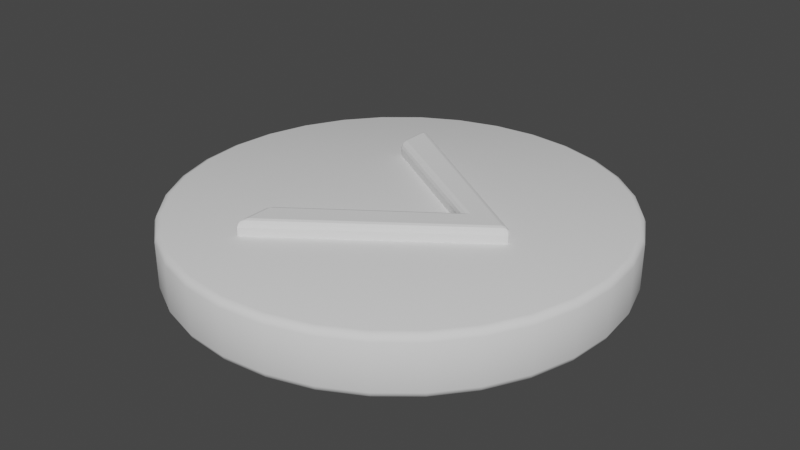# Source: button_0213.blend  (saved by Blender 2.93.21; exported with 4.5.12 LTS)
import bpy
from mathutils import Matrix  # noqa: F401  (used for matrix-valued properties, if any)

bpy.ops.wm.read_factory_settings(use_empty=True)
scene = bpy.context.scene
scene.name = 'Scene'

# ---- collections
col_collection = bpy.data.collections.new('Collection'); scene.collection.children.link(col_collection)

# ---- world
world_world = bpy.data.worlds.new('World'); scene.world = world_world
world_world.use_nodes = True; world_world.node_tree.nodes.clear()
_N = world_world.node_tree.nodes; _L = world_world.node_tree.links
n0 = _N.new('ShaderNodeOutputWorld'); n0.name = 'World Output'; n0.location = (300, 300)
n1 = _N.new('ShaderNodeBackground'); n1.name = 'Background'; n1.location = (10, 300)
n1.inputs[0].default_value = (0.05088, 0.05088, 0.05088, 1.0)
_L.new(n1.outputs[0], n0.inputs[0])
n0.is_active_output = True
world_world.color = (0.05088, 0.05088, 0.05088)
world_world.use_sun_shadow = False
world_world.sun_shadow_jitter_overblur = 0.0

# ---- meshes
me_cylinder = bpy.data.meshes.new('Cylinder')
me_cylinder.from_pydata([(0.0, 1.0, -0.1318), (0.0, 1.0, 0.1318), (0.1951, 0.9808, -0.1318), (0.1951, 0.9808, 0.1318), (0.3827, 0.9239, -0.1318), (0.3827, 0.9239, 0.1318), (0.5556, 0.8315, -0.1318), (0.5556, 0.8315, 0.1318), (0.7071, 0.7071, -0.1318), (0.7071, 0.7071, 0.1318), (0.8315, 0.5556, -0.1318), (0.8315, 0.5556, 0.1318), (0.9239, 0.3827, -0.1318), (0.9239, 0.3827, 0.1318), (0.9808, 0.1951, -0.1318), (0.9808, 0.1951, 0.1318), (1.0, -4.371e-08, -0.1318), (1.0, -4.371e-08, 0.1318), (0.9808, -0.1951, -0.1318), (0.9808, -0.1951, 0.1318), (0.9239, -0.3827, -0.1318), (0.9239, -0.3827, 0.1318), (0.8315, -0.5556, -0.1318), (0.8315, -0.5556, 0.1318), (0.7071, -0.7071, -0.1318), (0.7071, -0.7071, 0.1318), (0.5556, -0.8315, -0.1318), (0.5556, -0.8315, 0.1318), (0.3827, -0.9239, -0.1318), (0.3827, -0.9239, 0.1318), (0.1951, -0.9808, -0.1318), (0.1951, -0.9808, 0.1318), (-8.742e-08, -1.0, -0.1318), (-8.742e-08, -1.0, 0.1318), (-0.1951, -0.9808, -0.1318), (-0.1951, -0.9808, 0.1318), (-0.3827, -0.9239, -0.1318), (-0.3827, -0.9239, 0.1318), (-0.5556, -0.8315, -0.1318), (-0.5556, -0.8315, 0.1318), (-0.7071, -0.7071, -0.1318), (-0.7071, -0.7071, 0.1318), (-0.8315, -0.5556, -0.1318), (-0.8315, -0.5556, 0.1318), (-0.9239, -0.3827, -0.1318), (-0.9239, -0.3827, 0.1318), (-0.9808, -0.1951, -0.1318), (-0.9808, -0.1951, 0.1318), (-1.0, 1.192e-08, -0.1318), (-1.0, 1.192e-08, 0.1318), (-0.9808, 0.1951, -0.1318), (-0.9808, 0.1951, 0.1318), (-0.9239, 0.3827, -0.1318), (-0.9239, 0.3827, 0.1318), (-0.8315, 0.5556, -0.1318), (-0.8315, 0.5556, 0.1318), (-0.7071, 0.7071, -0.1318), (-0.7071, 0.7071, 0.1318), (-0.5556, 0.8315, -0.1318), (-0.5556, 0.8315, 0.1318), (-0.3827, 0.9239, -0.1318), (-0.3827, 0.9239, 0.1318), (-0.1951, 0.9808, -0.1318), (-0.1951, 0.9808, 0.1318)], [], [(0, 1, 3, 2), (2, 3, 5, 4), (4, 5, 7, 6), (6, 7, 9, 8), (8, 9, 11, 10), (10, 11, 13, 12), (12, 13, 15, 14), (14, 15, 17, 16), (16, 17, 19, 18), (18, 19, 21, 20), (20, 21, 23, 22), (22, 23, 25, 24), (24, 25, 27, 26), (26, 27, 29, 28), (28, 29, 31, 30), (30, 31, 33, 32), (32, 33, 35, 34), (34, 35, 37, 36), (36, 37, 39, 38), (38, 39, 41, 40), (40, 41, 43, 42), (42, 43, 45, 44), (44, 45, 47, 46), (46, 47, 49, 48), (48, 49, 51, 50), (50, 51, 53, 52), (52, 53, 55, 54), (54, 55, 57, 56), (56, 57, 59, 58), (58, 59, 61, 60), (3, 1, 63, 61, 59, 57, 55, 53, 51, 49, 47, 45, 43, 41, 39, 37, 35, 33, 31, 29, 27, 25, 23, 21, 19, 17, 15, 13, 11, 9, 7, 5), (60, 61, 63, 62), (62, 63, 1, 0), (0, 2, 4, 6, 8, 10, 12, 14, 16, 18, 20, 22, 24, 26, 28, 30, 32, 34, 36, 38, 40, 42, 44, 46, 48, 50, 52, 54, 56, 58, 60, 62)])
me_cylinder.polygons.foreach_set('use_smooth', [True] * 34)
_uv = me_cylinder.uv_layers.new(name='UVMap')
_uv.uv.foreach_set('vector', [1.0, 0.5, 1.0, 1.0, 0.9688, 1.0, 0.9688, 0.5, 0.9688, 0.5, 0.9688, 1.0, 0.9375, 1.0, 0.9375, 0.5, 0.9375, 0.5, 0.9375, 1.0, 0.9062, 1.0, 0.9062, 0.5, 0.9062, 0.5, 0.9062, 1.0, 0.875, 1.0, 0.875, 0.5, 0.875, 0.5, 0.875, 1.0, 0.8438, 1.0, 0.8438, 0.5, 0.8438, 0.5, 0.8438, 1.0, 0.8125, 1.0, 0.8125, 0.5, 0.8125, 0.5, 0.8125, 1.0, 0.7812, 1.0, 0.7812, 0.5, 0.7812, 0.5, 0.7812, 1.0, 0.75, 1.0, 0.75, 0.5, 0.75, 0.5, 0.75, 1.0, 0.7188, 1.0, 0.7188, 0.5, 0.7188, 0.5, 0.7188, 1.0, 0.6875, 1.0, 0.6875, 0.5, 0.6875, 0.5, 0.6875, 1.0, 0.6562, 1.0, 0.6562, 0.5, 0.6562, 0.5, 0.6562, 1.0, 0.625, 1.0, 0.625, 0.5, 0.625, 0.5, 0.625, 1.0, 0.5938, 1.0, 0.5938, 0.5, 0.5938, 0.5, 0.5938, 1.0, 0.5625, 1.0, 0.5625, 0.5, 0.5625, 0.5, 0.5625, 1.0, 0.5312, 1.0, 0.5312, 0.5, 0.5312, 0.5, 0.5312, 1.0, 0.5, 1.0, 0.5, 0.5, 0.5, 0.5, 0.5, 1.0, 0.4688, 1.0, 0.4688, 0.5, 0.4688, 0.5, 0.4688, 1.0, 0.4375, 1.0, 0.4375, 0.5, 0.4375, 0.5, 0.4375, 1.0, 0.4062, 1.0, 0.4062, 0.5, 0.4062, 0.5, 0.4062, 1.0, 0.375, 1.0, 0.375, 0.5, 0.375, 0.5, 0.375, 1.0, 0.3438, 1.0, 0.3438, 0.5, 0.3438, 0.5, 0.3438, 1.0, 0.3125, 1.0, 0.3125, 0.5, 0.3125, 0.5, 0.3125, 1.0, 0.2812, 1.0, 0.2812, 0.5, 0.2812, 0.5, 0.2812, 1.0, 0.25, 1.0, 0.25, 0.5, 0.25, 0.5, 0.25, 1.0, 0.2188, 1.0, 0.2188, 0.5, 0.2188, 0.5, 0.2188, 1.0, 0.1875, 1.0, 0.1875, 0.5, 0.1875, 0.5, 0.1875, 1.0, 0.1562, 1.0, 0.1562, 0.5, 0.1562, 0.5, 0.1562, 1.0, 0.125, 1.0, 0.125, 0.5, 0.125, 0.5, 0.125, 1.0, 0.09375, 1.0, 0.09375, 0.5, 0.09375, 0.5, 0.09375, 1.0, 0.0625, 1.0, 0.0625, 0.5, 0.2968, 0.4854, 0.25, 0.49, 0.2032, 0.4854, 0.1582, 0.4717, 0.1167, 0.4496, 0.08029, 0.4197, 0.05045, 0.3833, 0.02827, 0.3418, 0.01461, 0.2968, 0.01, 0.25, 0.01461, 0.2032, 0.02827, 0.1582, 0.05045, 0.1167, 0.08029, 0.08029, 0.1167, 0.05045, 0.1582, 0.02827, 0.2032, 0.01461, 0.25, 0.01, 0.2968, 0.01461, 0.3418, 0.02827, 0.3833, 0.05045, 0.4197, 0.08029, 0.4496, 0.1167, 0.4717, 0.1582, 0.4854, 0.2032, 0.49, 0.25, 0.4854, 0.2968, 0.4717, 0.3418, 0.4496, 0.3833, 0.4197, 0.4197, 0.3833, 0.4496, 0.3418, 0.4717, 0.0625, 0.5, 0.0625, 1.0, 0.03125, 1.0, 0.03125, 0.5, 0.03125, 0.5, 0.03125, 1.0, 0.0, 1.0, 0.0, 0.5, 0.75, 0.49, 0.7968, 0.4854, 0.8418, 0.4717, 0.8833, 0.4496, 0.9197, 0.4197, 0.9496, 0.3833, 0.9717, 0.3418, 0.9854, 0.2968, 0.99, 0.25, 0.9854, 0.2032, 0.9717, 0.1582, 0.9496, 0.1167, 0.9197, 0.08029, 0.8833, 0.05045, 0.8418, 0.02827, 0.7968, 0.01461, 0.75, 0.01, 0.7032, 0.01461, 0.6582, 0.02827, 0.6167, 0.05045, 0.5803, 0.08029, 0.5504, 0.1167, 0.5283, 0.1582, 0.5146, 0.2032, 0.51, 0.25, 0.5146, 0.2968, 0.5283, 0.3418, 0.5504, 0.3833, 0.5803, 0.4197, 0.6167, 0.4496, 0.6582, 0.4717, 0.7032, 0.4854])
me_cylinder.use_remesh_fix_poles = True
me_cylinder.use_remesh_preserve_attributes = False
me_cylinder.update()
me_plane = bpy.data.meshes.new('Plane')
me_plane.from_pydata([(1.02, 0.02737, 0.05), (1.022, -0.02946, 0.05), (0.9743, -0.002238, 0.0), (1.037, 0.009793, 0.05), (1.013, 0.02339, 0.02503), (1.029, 0.006502, 0.02609), (1.014, -0.02585, 0.02503), (1.037, -0.01107, 0.05), (1.029, -0.008184, 0.02609), (0.9962, 0.01252, 0.00668), (0.997, -0.01586, 0.00668), (1.017, -0.001149, 0.01317), (-0.59, 1.081, 0.05), (-0.5818, 1.016, 0.0), (-0.6318, 1.058, 0.05), (-0.5874, 1.069, 0.02503), (-0.6124, 1.09, 0.05), (-0.6089, 1.079, 0.02609), (-0.6053, 1.034, 0.00668), (-0.5844, 1.045, 0.00668), (-0.6068, 1.062, 0.01317), (-0.6277, 1.082, 0.05), (-0.6237, 1.05, 0.02503), (-0.6197, 1.073, 0.02609), (-0.5548, -1.179, 0.05), (-0.5952, -1.159, 0.05), (-0.5452, -1.11, 0.0), (-0.5767, -1.191, 0.05), (-0.5518, -1.167, 0.02503), (-0.5729, -1.178, 0.02609), (-0.5868, -1.149, 0.02503), (-0.5916, -1.183, 0.05), (-0.5833, -1.172, 0.02609), (-0.5482, -1.141, 0.00668), (-0.5684, -1.131, 0.00668), (-0.5704, -1.16, 0.01317), (-0.5952, -0.9016, 0.05), (-0.5545, -0.8225, 0.05), (-0.5452, -0.8773, 0.0), (-0.5915, -0.8719, 0.05), (-0.5868, -0.8992, 0.02503), (-0.5833, -0.8706, 0.02609), (-0.5516, -0.8307, 0.02503), (-0.5765, -0.8428, 0.05), (-0.5727, -0.8502, 0.02609), (-0.5685, -0.8903, 0.00668), (-0.5482, -0.8508, 0.00668), (-0.5703, -0.8644, 0.01317), (0.5545, -0.02909, 0.05), (0.5527, 0.02633, 0.05), (0.6853, 0.002994, 0.0), (0.5682, -0.0107, 0.05), (0.5911, -0.01196, 0.02558), (0.5907, -0.003993, 0.02635), (0.5903, 0.01166, 0.02558), (0.5676, 0.00889, 0.05), (0.5904, 0.003684, 0.02635), (0.6388, -0.0002491, 0.007337), (0.6387, 0.003143, 0.007337), (0.6138, 0.0006167, 0.01288), (-0.5893, 0.7337, 0.05), (-0.6318, 0.81, 0.05), (-0.5818, 0.7879, 0.0), (-0.6119, 0.7528, 0.05), (-0.5869, 0.7417, 0.02503), (-0.6087, 0.76, 0.02609), (-0.6238, 0.8078, 0.02503), (-0.6275, 0.7808, 0.05), (-0.6196, 0.7797, 0.02609), (-0.5842, 0.7616, 0.00668), (-0.6054, 0.7997, 0.00668), (-0.6067, 0.774, 0.01317), (1.02, 0.02737, 0.4902), (0.9743, -0.002238, 0.5402), (1.022, -0.02946, 0.4902), (1.013, 0.02339, 0.5151), (1.037, 0.009793, 0.4902), (1.029, 0.006502, 0.5141), (0.997, -0.01586, 0.5335), (0.9962, 0.01252, 0.5335), (1.017, -0.001149, 0.527), (1.037, -0.01107, 0.4902), (1.014, -0.02585, 0.5151), (1.029, -0.008184, 0.5141), (-0.59, 1.081, 0.4902), (-0.6318, 1.058, 0.4902), (-0.5818, 1.016, 0.5402), (-0.6124, 1.09, 0.4902), (-0.5874, 1.069, 0.5151), (-0.6089, 1.079, 0.5141), (-0.6237, 1.05, 0.5151), (-0.6277, 1.082, 0.4902), (-0.6197, 1.073, 0.5141), (-0.5844, 1.045, 0.5335), (-0.6053, 1.034, 0.5335), (-0.6068, 1.062, 0.527), (-0.5548, -1.179, 0.4902), (-0.5452, -1.11, 0.5402), (-0.5952, -1.159, 0.4902), (-0.5518, -1.167, 0.5151), (-0.5767, -1.191, 0.4902), (-0.5729, -1.178, 0.5141), (-0.5684, -1.131, 0.5335), (-0.5482, -1.141, 0.5335), (-0.5704, -1.16, 0.527), (-0.5916, -1.183, 0.4902), (-0.5868, -1.149, 0.5151), (-0.5833, -1.172, 0.5141), (-0.5952, -0.9016, 0.4902), (-0.5452, -0.8773, 0.5402), (-0.5545, -0.8225, 0.4902), (-0.5868, -0.8992, 0.5151), (-0.5915, -0.8719, 0.4902), (-0.5833, -0.8706, 0.5141), (-0.5482, -0.8508, 0.5335), (-0.5685, -0.8903, 0.5335), (-0.5703, -0.8644, 0.527), (-0.5765, -0.8428, 0.4902), (-0.5516, -0.8307, 0.5151), (-0.5727, -0.8502, 0.5141), (0.5545, -0.02909, 0.4902), (0.6853, 0.002994, 0.5402), (0.5527, 0.02633, 0.4902), (0.5911, -0.01196, 0.5146), (0.5682, -0.0107, 0.4902), (0.5907, -0.003993, 0.5138), (0.6387, 0.003143, 0.5328), (0.6388, -0.0002491, 0.5328), (0.6138, 0.0006167, 0.5273), (0.5676, 0.00889, 0.4902), (0.5903, 0.01166, 0.5146), (0.5904, 0.003684, 0.5138), (-0.5893, 0.7337, 0.4902), (-0.5818, 0.7879, 0.5402), (-0.6318, 0.81, 0.4902), (-0.5869, 0.7417, 0.5151), (-0.6119, 0.7528, 0.4902), (-0.6087, 0.76, 0.5141), (-0.6054, 0.7997, 0.5335), (-0.5842, 0.7616, 0.5335), (-0.6067, 0.774, 0.527), (-0.6275, 0.7808, 0.4902), (-0.6238, 0.8078, 0.5151), (-0.6196, 0.7797, 0.5141)], [], [(60, 49, 122, 132), (0, 12, 84, 72), (36, 25, 98, 108), (73, 86, 133, 121, 109, 97), (48, 37, 110, 120), (14, 61, 134, 85), (24, 1, 74, 96), (0, 3, 5, 4), (3, 7, 8, 5), (1, 6, 8, 7), (6, 10, 11, 8), (2, 9, 11, 10), (9, 4, 5, 11), (5, 8, 11), (12, 15, 17, 16), (15, 19, 20, 17), (13, 18, 20, 19), (18, 22, 23, 20), (14, 21, 23, 22), (21, 16, 17, 23), (17, 20, 23), (24, 27, 29, 28), (27, 31, 32, 29), (25, 30, 32, 31), (30, 34, 35, 32), (26, 33, 35, 34), (33, 28, 29, 35), (29, 32, 35), (36, 39, 41, 40), (39, 43, 44, 41), (37, 42, 44, 43), (42, 46, 47, 44), (38, 45, 47, 46), (45, 40, 41, 47), (41, 44, 47), (48, 51, 53, 52), (51, 55, 56, 53), (49, 54, 56, 55), (54, 58, 59, 56), (50, 57, 59, 58), (57, 52, 53, 59), (53, 56, 59), (60, 63, 65, 64), (63, 67, 68, 65), (61, 66, 68, 67), (66, 70, 71, 68), (62, 69, 71, 70), (69, 64, 65, 71), (65, 68, 71), (72, 75, 77, 76), (75, 79, 80, 77), (73, 78, 80, 79), (78, 82, 83, 80), (74, 81, 83, 82), (81, 76, 77, 83), (77, 80, 83), (84, 87, 89, 88), (87, 91, 92, 89), (85, 90, 92, 91), (90, 94, 95, 92), (86, 93, 95, 94), (93, 88, 89, 95), (89, 92, 95), (96, 99, 101, 100), (99, 103, 104, 101), (97, 102, 104, 103), (102, 106, 107, 104), (98, 105, 107, 106), (105, 100, 101, 107), (101, 104, 107), (108, 111, 113, 112), (111, 115, 116, 113), (109, 114, 116, 115), (114, 118, 119, 116), (110, 117, 119, 118), (117, 112, 113, 119), (113, 116, 119), (120, 123, 125, 124), (123, 127, 128, 125), (121, 126, 128, 127), (126, 130, 131, 128), (122, 129, 131, 130), (129, 124, 125, 131), (125, 128, 131), (132, 135, 137, 136), (135, 139, 140, 137), (133, 138, 140, 139), (138, 142, 143, 140), (134, 141, 143, 142), (141, 136, 137, 143), (137, 140, 143), (2, 13, 19, 9), (9, 19, 15, 4), (4, 15, 12, 0), (26, 2, 10, 33), (33, 10, 6, 28), (28, 6, 1, 24), (38, 26, 34, 45), (45, 34, 30, 40), (40, 30, 25, 36), (50, 38, 46, 57), (57, 46, 42, 52), (52, 42, 37, 48), (62, 50, 58, 69), (69, 58, 54, 64), (64, 54, 49, 60), (72, 84, 88, 75), (75, 88, 93, 79), (79, 93, 86, 73), (13, 62, 70, 18), (18, 70, 66, 22), (22, 66, 61, 14), (96, 74, 82, 99), (99, 82, 78, 103), (103, 78, 73, 97), (108, 98, 106, 111), (111, 106, 102, 115), (115, 102, 97, 109), (120, 110, 118, 123), (123, 118, 114, 127), (127, 114, 109, 121), (132, 122, 130, 135), (135, 130, 126, 139), (139, 126, 121, 133), (85, 134, 142, 90), (90, 142, 138, 94), (94, 138, 133, 86), (36, 108, 112, 39), (39, 112, 117, 43), (43, 117, 110, 37), (122, 49, 55, 129), (129, 55, 51, 124), (124, 51, 48, 120), (0, 72, 76, 3), (3, 76, 81, 7), (7, 81, 74, 1), (98, 25, 31, 105), (105, 31, 27, 100), (100, 27, 24, 96), (60, 132, 136, 63), (63, 136, 141, 67), (67, 141, 134, 61), (84, 12, 16, 87), (87, 16, 21, 91), (91, 21, 14, 85), (2, 26, 38, 50, 62, 13)])
_uv = me_plane.uv_layers.new(name='UVMap')
_uv.uv.foreach_set('vector', [0.0, 0.0, 0.0, 0.0, 0.0, 0.0, 0.0, 0.0, 0.0, 0.0, 0.0, 0.0, 0.0, 0.0, 0.0, 0.0, 0.0, 0.0, 0.0, 0.0, 0.0, 0.0, 0.0, 0.0, 0.0, 0.0, 0.0, 0.0, 0.0, 0.0, 0.0, 0.0, 0.0, 0.0, 0.0, 0.0, 0.0, 0.0, 0.0, 0.0, 0.0, 0.0, 0.0, 0.0, 0.0, 0.0, 0.0, 0.0, 0.0, 0.0, 0.0, 0.0, 0.0, 0.0, 0.0, 0.0, 0.0, 0.0, 0.0, 0.0, 0.0, 0.0, 0.0, 0.0, 0.0, 0.0, 0.0, 0.0, 0.0, 0.0, 0.0, 0.0, 0.0, 0.0, 0.0, 0.0, 0.0, 0.0, 0.0, 0.0, 0.0, 0.0, 0.0, 0.0, 0.0, 0.0, 0.0, 0.0, 0.0, 0.0, 0.0, 0.0, 0.0, 0.0, 0.0, 0.0, 0.0, 0.0, 0.0, 0.0, 0.0, 0.0, 0.0, 0.0, 0.0, 0.0, 0.0, 0.0, 0.0, 0.0, 0.0, 0.0, 0.0, 0.0, 0.0, 0.0, 0.0, 0.0, 0.0, 0.0, 0.0, 0.0, 0.0, 0.0, 0.0, 0.0, 0.0, 0.0, 0.0, 0.0, 0.0, 0.0, 0.0, 0.0, 0.0, 0.0, 0.0, 0.0, 0.0, 0.0, 0.0, 0.0, 0.0, 0.0, 0.0, 0.0, 0.0, 0.0, 0.0, 0.0, 0.0, 0.0, 0.0, 0.0, 0.0, 0.0, 0.0, 0.0, 0.0, 0.0, 0.0, 0.0, 0.0, 0.0, 0.0, 0.0, 0.0, 0.0, 0.0, 0.0, 0.0, 0.0, 0.0, 0.0, 0.0, 0.0, 0.0, 0.0, 0.0, 0.0, 0.0, 0.0, 0.0, 0.0, 0.0, 0.0, 0.0, 0.0, 0.0, 0.0, 0.0, 0.0, 0.0, 0.0, 0.0, 0.0, 0.0, 0.0, 0.0, 0.0, 0.0, 0.0, 0.0, 0.0, 0.0, 0.0, 0.0, 0.0, 0.0, 0.0, 0.0, 0.0, 0.0, 0.0, 0.0, 0.0, 0.0, 0.0, 0.0, 0.0, 0.0, 0.0, 0.0, 0.0, 0.0, 0.0, 0.0, 0.0, 0.0, 0.0, 0.0, 0.0, 0.0, 0.0, 0.0, 0.0, 0.0, 0.0, 0.0, 0.0, 0.0, 0.0, 0.0, 0.0, 0.0, 0.0, 0.0, 0.0, 0.0, 0.0, 0.0, 0.0, 0.0, 0.0, 0.0, 0.0, 0.0, 0.0, 0.0, 0.0, 0.0, 0.0, 0.0, 0.0, 0.0, 0.0, 0.0, 0.0, 0.0, 0.0, 0.0, 0.0, 0.0, 0.0, 0.0, 0.0, 0.0, 0.0, 0.0, 0.0, 0.0, 0.0, 0.0, 0.0, 0.0, 0.0, 0.0, 0.0, 0.0, 0.0, 0.0, 0.0, 0.0, 0.0, 0.0, 0.0, 0.0, 0.0, 0.0, 0.0, 0.0, 0.0, 0.0, 0.0, 0.0, 0.0, 0.0, 0.0, 0.0, 0.0, 0.0, 0.0, 0.0, 0.0, 0.0, 0.0, 0.0, 0.0, 0.0, 0.0, 0.0, 0.0, 0.0, 0.0, 0.0, 0.0, 0.0, 0.0, 0.0, 0.0, 0.0, 0.0, 0.0, 0.0, 0.0, 0.0, 0.0, 0.0, 0.0, 0.0, 0.0, 0.0, 0.0, 0.0, 0.0, 0.0, 0.0, 0.0, 0.0, 0.0, 0.0, 0.0, 0.0, 0.0, 0.0, 0.0, 0.0, 0.0, 0.0, 0.0, 0.0, 0.0, 0.0, 0.0, 0.0, 0.0, 0.0, 0.0, 0.0, 0.0, 0.0, 0.0, 0.0, 0.0, 0.0, 0.0, 0.0, 0.0, 0.0, 0.0, 0.0, 0.0, 0.0, 0.0, 0.0, 0.0, 0.0, 0.0, 0.0, 0.0, 0.0, 0.0, 0.0, 0.0, 0.0, 0.0, 0.0, 0.0, 0.0, 0.0, 0.0, 0.0, 0.0, 0.0, 0.0, 0.0, 0.0, 0.0, 0.0, 0.0, 0.0, 0.0, 0.0, 0.0, 0.0, 0.0, 0.0, 0.0, 0.0, 0.0, 0.0, 0.0, 0.0, 0.0, 0.0, 0.0, 0.0, 0.0, 0.0, 0.0, 0.0, 0.0, 0.0, 0.0, 0.0, 0.0, 0.0, 0.0, 0.0, 0.0, 0.0, 0.0, 0.0, 0.0, 0.0, 0.0, 0.0, 0.0, 0.0, 0.0, 0.0, 0.0, 0.0, 0.0, 0.0, 0.0, 0.0, 0.0, 0.0, 0.0, 0.0, 0.0, 0.0, 0.0, 0.0, 0.0, 0.0, 0.0, 0.0, 0.0, 0.0, 0.0, 0.0, 0.0, 0.0, 0.0, 0.0, 0.0, 0.0, 0.0, 0.0, 0.0, 0.0, 0.0, 0.0, 0.0, 0.0, 0.0, 0.0, 0.0, 0.0, 0.0, 0.0, 0.0, 0.0, 0.0, 0.0, 0.0, 0.0, 0.0, 0.0, 0.0, 0.0, 0.0, 0.0, 0.0, 0.0, 0.0, 0.0, 0.0, 0.0, 0.0, 0.0, 0.0, 0.0, 0.0, 0.0, 0.0, 0.0, 0.0, 0.0, 0.0, 0.0, 0.0, 0.0, 0.0, 0.0, 0.0, 0.0, 0.0, 0.0, 0.0, 0.0, 0.0, 0.0, 0.0, 0.0, 0.0, 0.0, 0.0, 0.0, 0.0, 0.0, 0.0, 0.0, 0.0, 0.0, 0.0, 0.0, 0.0, 0.0, 0.0, 0.0, 0.0, 0.0, 0.0, 0.0, 0.0, 0.0, 0.0, 0.0, 0.0, 0.0, 0.0, 0.0, 0.0, 0.0, 0.0, 0.0, 0.0, 0.0, 0.0, 0.0, 0.0, 0.0, 0.0, 0.0, 0.0, 0.0, 0.0, 0.0, 0.0, 0.0, 0.0, 0.0, 0.0, 0.0, 0.0, 0.0, 0.0, 0.0, 0.0, 0.0, 0.0, 0.0, 0.0, 0.0, 0.0, 0.0, 0.0, 0.0, 0.0, 0.0, 0.0, 0.0, 0.0, 0.0, 0.0, 0.0, 0.0, 0.0, 0.0, 0.0, 0.0, 0.0, 0.0, 0.0, 0.0, 0.0, 0.0, 0.0, 0.0, 0.0, 0.0, 0.0, 0.0, 0.0, 0.0, 0.0, 0.0, 0.0, 0.0, 0.0, 0.0, 0.0, 0.0, 0.0, 0.0, 0.0, 0.0, 0.0, 0.0, 0.0, 0.0, 0.0, 0.0, 0.0, 0.0, 0.0, 0.0, 0.0, 0.0, 0.0, 0.0, 0.0, 0.0, 0.0, 0.0, 0.0, 0.0, 0.0, 0.0, 0.0, 0.0, 0.0, 0.0, 0.0, 0.0, 0.0, 0.0, 0.0, 0.0, 0.0, 0.0, 0.0, 0.0, 0.0, 0.0, 0.0, 0.0, 0.0, 0.0, 0.0, 0.0, 0.0, 0.0, 0.0, 0.0, 0.0, 0.0, 0.0, 0.0, 0.0, 0.0, 0.0, 0.0, 0.0, 0.0, 0.0, 0.0, 0.0, 0.0, 0.0, 0.0, 0.0, 0.0, 0.0, 0.0, 0.0, 0.0, 0.0, 0.0, 0.0, 0.0, 0.0, 0.0, 0.0, 0.0, 0.0, 0.0, 0.0, 0.0, 0.0, 0.0, 0.0, 0.0, 0.0, 0.0, 0.0, 0.0, 0.0, 0.0, 0.0, 0.0, 0.0, 0.0, 0.0, 0.0, 0.0, 0.0, 0.0, 0.0, 0.0, 0.0, 0.0, 0.0, 0.0, 0.0, 0.0, 0.0, 0.0, 0.0, 0.0, 0.0, 0.0, 0.0, 0.0, 0.0, 0.0, 0.0, 0.0, 0.0, 0.0, 0.0, 0.0, 0.0, 0.0, 0.0, 0.0, 0.0, 0.0, 0.0, 0.0, 0.0, 0.0, 0.0, 0.0, 0.0, 0.0, 0.0, 0.0, 0.0, 0.0, 0.0, 0.0, 0.0, 0.0, 0.0, 0.0, 0.0, 0.0, 0.0, 0.0, 0.0, 0.0, 0.0, 0.0, 0.0, 0.0, 0.0, 0.0, 0.0, 0.0, 0.0, 0.0, 0.0, 0.0, 0.0, 0.0, 0.0, 0.0, 0.0, 0.0, 0.0, 0.0, 0.0, 0.0, 0.0, 0.0, 0.0, 0.0, 0.0, 0.0, 0.0, 0.0, 0.0, 0.0, 0.0, 0.0, 0.0, 0.0, 0.0, 0.0, 0.0, 0.0, 0.0, 0.0, 0.0, 0.0, 0.0, 0.0, 0.0, 0.0, 0.0, 0.0, 0.0, 0.0, 0.0, 0.0, 0.0, 0.0, 0.0, 0.0, 0.0, 0.0, 0.0, 0.0, 0.0, 0.0, 0.0, 0.0, 0.0, 0.0, 0.0, 0.0, 0.0, 0.0, 0.0, 0.0, 0.0, 0.0, 0.0, 0.0, 0.0, 0.0, 0.0, 0.0, 0.0, 0.0, 0.0, 0.0, 0.0, 0.0, 0.0, 0.0, 0.0, 0.0, 0.0, 0.0, 0.0, 0.0, 0.0, 0.0, 0.0, 0.0, 0.0, 0.0, 0.0, 0.0, 0.0, 0.0, 0.0, 0.0, 0.0, 0.0, 0.0, 0.0, 0.0, 0.0, 0.0, 0.0, 0.0, 0.0, 0.0, 0.0, 0.0, 0.0, 0.0, 0.0, 0.0, 0.0, 0.0, 0.0, 0.0, 0.0, 0.0, 0.0, 0.0, 0.0, 0.0, 0.0, 0.0, 0.0, 0.0, 0.0, 0.0, 0.0, 0.0, 0.0, 0.0, 0.0, 0.0, 0.0, 0.0, 0.0, 0.0, 0.0, 0.0, 0.0, 0.0, 0.0, 0.0, 0.0, 0.0, 0.0, 0.0, 0.0, 0.0, 0.0, 0.0, 0.0, 0.0, 0.0, 0.0, 0.0, 0.0, 0.0, 0.0, 0.0, 0.0, 0.0, 0.0, 0.0, 0.0, 0.0, 0.0, 0.0, 0.0, 0.0, 0.0, 0.0, 0.0, 0.0, 0.0, 0.0, 0.0, 0.0, 0.0, 0.0, 0.0, 0.0, 0.0, 0.0, 0.0, 0.0, 0.0, 0.0, 0.0, 0.0, 0.0, 0.0, 0.0, 0.0, 0.0, 0.0, 0.0, 0.0, 0.0, 0.0, 0.0, 0.0, 0.0, 0.0, 0.0, 0.0, 0.0, 0.0, 0.0, 0.0, 0.0, 0.0, 0.0, 0.0, 0.0, 0.0, 0.0, 0.0, 0.0, 0.0, 0.0, 0.0, 0.0, 0.0, 0.0, 0.0, 0.0, 0.0, 0.0, 0.0, 0.0, 0.0, 0.0, 0.0, 0.0, 0.0, 0.0, 0.0, 0.0, 0.0, 0.0, 0.0, 0.0, 0.0, 0.0, 0.0, 0.0, 0.0, 0.0, 0.0, 0.0, 0.0, 0.0, 0.0, 0.0, 0.0, 0.0, 0.0, 0.0, 0.0, 0.0, 0.0, 0.0, 0.0, 0.0, 0.0, 0.0, 0.0, 0.0, 0.0, 0.0, 0.0, 0.0, 0.0, 0.0, 0.0, 0.0, 0.0, 0.0, 0.0, 0.0, 0.0, 0.0, 0.0, 0.0, 0.0, 0.0, 0.0, 0.0, 0.0, 0.0, 0.0, 0.0, 0.0, 0.0, 0.0, 0.0, 0.0, 0.0, 0.0, 0.0, 0.0, 0.0, 0.0, 0.0, 0.0, 0.0, 0.0, 0.0, 0.0, 0.0, 0.0, 0.0, 0.0, 0.0, 0.0, 0.0, 0.0, 0.0, 0.0, 0.0, 0.0, 0.0, 0.0, 0.0, 0.0, 0.0, 0.0, 0.0, 0.0, 0.0, 0.0, 0.0, 0.0, 0.0, 0.0, 0.0, 0.0, 0.0, 0.0, 0.0, 0.0, 0.0])
me_plane.use_remesh_fix_poles = True
me_plane.use_remesh_preserve_attributes = False
me_plane.update()

# ---- objects
ob_cylinder = bpy.data.objects.new('Cylinder', me_cylinder)
ob_arrow = bpy.data.objects.new('arrow', me_plane)

# ---- transforms, parenting, visibility, modifiers, constraints
ob_cylinder.location = (0.0, 0.0, 0.0)
_m = ob_cylinder.modifiers.new('Bevel', 'BEVEL')
_m.width = 0.03
_m.width_pct = 0.03
_m.segments = 2
ob_arrow.location = (0.0, 0.0, -0.1297)
ob_arrow.scale = (0.5246, 0.5246, 0.6087)

# ---- collection membership
col_collection.objects.link(ob_cylinder)
col_collection.objects.link(ob_arrow)

# ---- scene / render settings (as saved in the file)
scene.frame_start = 1; scene.frame_end = 250; scene.frame_set(1)
scene.render.engine = 'BLENDER_EEVEE_NEXT'
scene.cycles.use_denoising = False
scene.cycles.samples = 128
scene.cycles.sampling_pattern = 'TABULATED_SOBOL'
scene.cycles.use_adaptive_sampling = False
scene.cycles.use_light_tree = False
scene.view_settings.view_transform = 'Filmic'
bpy.context.view_layer.update()

# ---- added for rendering (the .blend has no active camera and no usable light): camera, sun
cam_auto = bpy.data.cameras.new('AutoCamera')
cam_auto.lens = 50.0
cam_auto.sensor_width = 36.0
cam_auto.clip_end = 1000.0
ob_auto_camera = bpy.data.objects.new('AutoCamera', cam_auto)
scene.collection.objects.link(ob_auto_camera)
ob_auto_camera.location = (2.63478, -3.16174, 2.14148)
ob_auto_camera.rotation_euler = (1.09748, -7.21219e-08, 0.694738)
scene.camera = ob_auto_camera
light_auto_sun = bpy.data.lights.new('AutoSun', 'SUN')
light_auto_sun.energy = 3.0
light_auto_sun.angle = 0.0523599
ob_auto_sun = bpy.data.objects.new('AutoSun', light_auto_sun)
scene.collection.objects.link(ob_auto_sun)
ob_auto_sun.rotation_euler = (0.872665, 0.174533, 0.523599)
bpy.context.view_layer.update()
